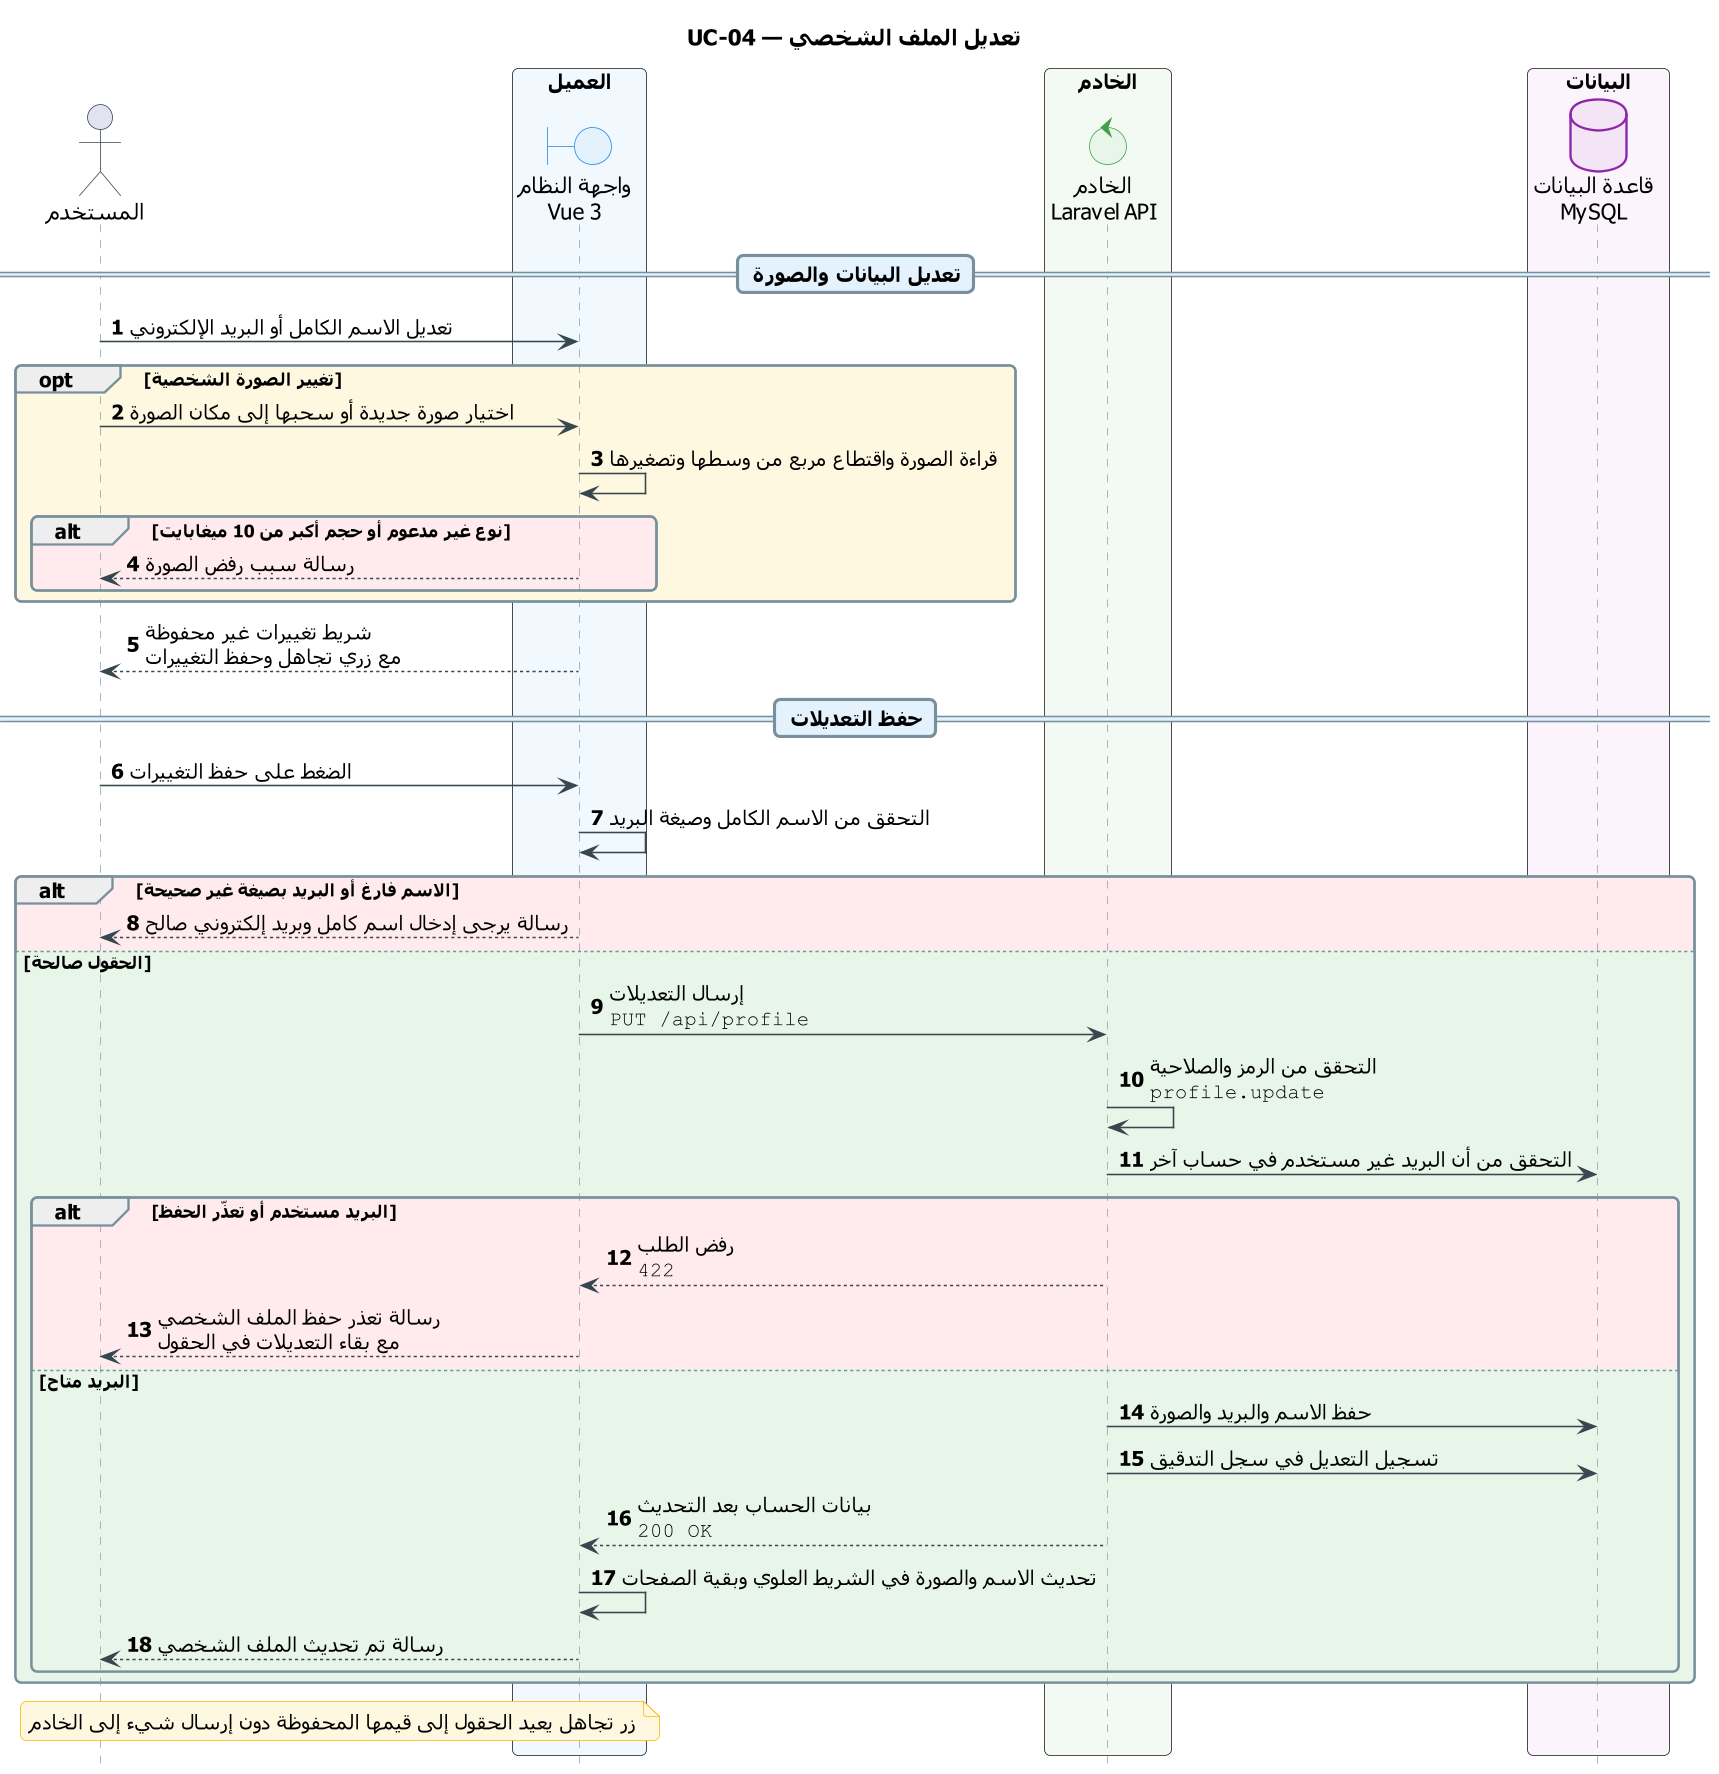

The diagram above was rendered by PlantUML. Its source (embedded in the PNG):
@startuml UC-04_edit_profile
skinparam dpi 150
' ===== النمط الموحّد (انسخه مع المخطط) =====
skinparam defaultFontName Tahoma
skinparam shadowing false
skinparam roundcorner 8
skinparam ParticipantPadding 14
skinparam BoxPadding 10
skinparam NoteBackgroundColor #FFF8E1
skinparam NoteBorderColor #FFB300
skinparam ParticipantBackgroundColor #ECEFF1
skinparam ParticipantBorderColor #546E7A
skinparam ActorBorderColor #37474F
skinparam BoundaryBackgroundColor #E3F2FD
skinparam BoundaryBorderColor #1E88E5
skinparam ControlBackgroundColor #E8F5E9
skinparam ControlBorderColor #43A047
skinparam DatabaseBackgroundColor #F3E5F5
skinparam DatabaseBorderColor #8E24AA
skinparam sequence {
  ArrowColor #37474F
  LifeLineBorderColor #90A4AE
  GroupBorderColor #78909C
  DividerBackgroundColor #E3F2FD
  DividerBorderColor #78909C
  ReferenceBackgroundColor #FFF8E1
  ReferenceBorderColor #546E7A
}
hide footbox
autonumber
' ===== المخطط =====
title UC-04 — تعديل الملف الشخصي

actor "المستخدم" as U
box "العميل" #F1F8FE
  boundary "واجهة النظام\nVue 3" as UI
end box
box "الخادم" #F3FAF3
  control "الخادم\nLaravel API" as API
end box
box "البيانات" #FBF4FC
  database "قاعدة البيانات\nMySQL" as DB
end box

== تعديل البيانات والصورة ==
U -> UI : تعديل الاسم الكامل أو البريد الإلكتروني
opt #FFF8E1 تغيير الصورة الشخصية
  U -> UI : اختيار صورة جديدة أو سحبها إلى مكان الصورة
  UI -> UI : قراءة الصورة واقتطاع مربع من وسطها وتصغيرها
  alt #FFEBEE نوع غير مدعوم أو حجم أكبر من 10 ميغابايت
    UI --> U : رسالة سبب رفض الصورة
  end
end
UI --> U : شريط تغييرات غير محفوظة\nمع زري تجاهل وحفظ التغييرات

== حفظ التعديلات ==
U -> UI : الضغط على حفظ التغييرات
UI -> UI : التحقق من الاسم الكامل وصيغة البريد
alt #FFEBEE الاسم فارغ أو البريد بصيغة غير صحيحة
  UI --> U : رسالة يرجى إدخال اسم كامل وبريد إلكتروني صالح
else #E8F5E9 الحقول صالحة
  UI -> API : إرسال التعديلات\n""PUT /api/profile""
  API -> API : التحقق من الرمز والصلاحية\n""profile.update""
  API -> DB : التحقق من أن البريد غير مستخدم في حساب آخر
  alt #FFEBEE البريد مستخدم أو تعذّر الحفظ
    API --> UI : رفض الطلب\n""422""
    UI --> U : رسالة تعذر حفظ الملف الشخصي\nمع بقاء التعديلات في الحقول
  else #E8F5E9 البريد متاح
    API -> DB : حفظ الاسم والبريد والصورة
    API -> DB : تسجيل التعديل في سجل التدقيق
    API --> UI : بيانات الحساب بعد التحديث\n""200 OK""
    UI -> UI : تحديث الاسم والصورة في الشريط العلوي وبقية الصفحات
    UI --> U : رسالة تم تحديث الملف الشخصي
  end
end
note over U, UI
  زر تجاهل يعيد الحقول إلى قيمها المحفوظة دون إرسال شيء إلى الخادم
end note
@enduml